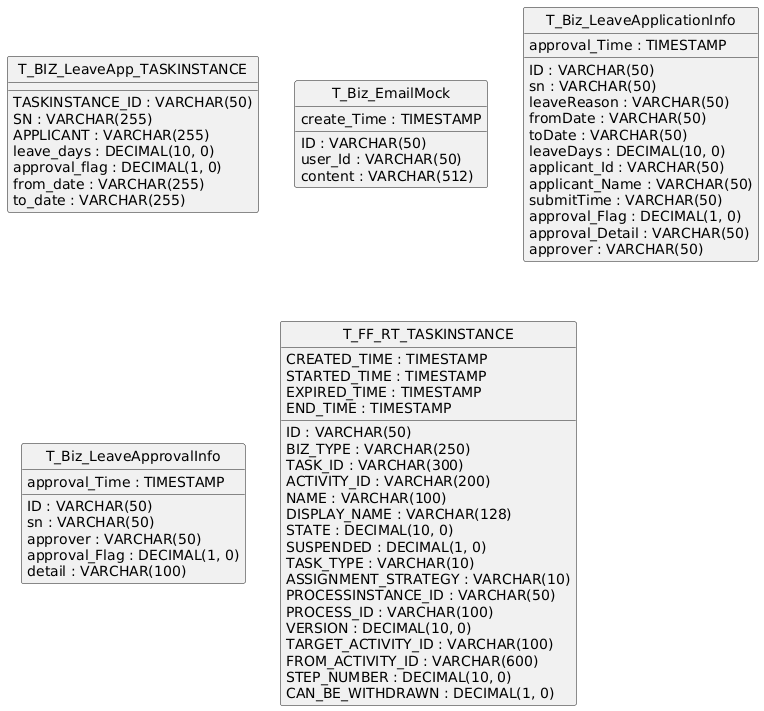

The diagram above was rendered by PlantUML. Its source (embedded in the PNG):
@startuml
hide circle
skinparam linetype ortho

entity "T_BIZ_LeaveApp_TASKINSTANCE" as T_BIZ_LeaveApp_TASKINSTANCE {
  TASKINSTANCE_ID : VARCHAR(50)
  SN : VARCHAR(255)
  APPLICANT : VARCHAR(255)
  leave_days : DECIMAL(10, 0)
  approval_flag : DECIMAL(1, 0)
  from_date : VARCHAR(255)
  to_date : VARCHAR(255)
}

entity "T_Biz_EmailMock" as T_Biz_EmailMock {
  ID : VARCHAR(50)
  user_Id : VARCHAR(50)
  content : VARCHAR(512)
  create_Time : TIMESTAMP
}

entity "T_Biz_LeaveApplicationInfo" as T_Biz_LeaveApplicationInfo {
  ID : VARCHAR(50)
  sn : VARCHAR(50)
  leaveReason : VARCHAR(50)
  fromDate : VARCHAR(50)
  toDate : VARCHAR(50)
  leaveDays : DECIMAL(10, 0)
  applicant_Id : VARCHAR(50)
  applicant_Name : VARCHAR(50)
  submitTime : VARCHAR(50)
  approval_Flag : DECIMAL(1, 0)
  approval_Detail : VARCHAR(50)
  approver : VARCHAR(50)
  approval_Time : TIMESTAMP
}

entity "T_Biz_LeaveApprovalInfo" as T_Biz_LeaveApprovalInfo {
  ID : VARCHAR(50)
  sn : VARCHAR(50)
  approver : VARCHAR(50)
  approval_Flag : DECIMAL(1, 0)
  detail : VARCHAR(100)
  approval_Time : TIMESTAMP
}

entity "T_FF_RT_TASKINSTANCE" as T_FF_RT_TASKINSTANCE {
  ID : VARCHAR(50)
  BIZ_TYPE : VARCHAR(250)
  TASK_ID : VARCHAR(300)
  ACTIVITY_ID : VARCHAR(200)
  NAME : VARCHAR(100)
  DISPLAY_NAME : VARCHAR(128)
  STATE : DECIMAL(10, 0)
  SUSPENDED : DECIMAL(1, 0)
  TASK_TYPE : VARCHAR(10)
  CREATED_TIME : TIMESTAMP
  STARTED_TIME : TIMESTAMP
  EXPIRED_TIME : TIMESTAMP
  END_TIME : TIMESTAMP
  ASSIGNMENT_STRATEGY : VARCHAR(10)
  PROCESSINSTANCE_ID : VARCHAR(50)
  PROCESS_ID : VARCHAR(100)
  VERSION : DECIMAL(10, 0)
  TARGET_ACTIVITY_ID : VARCHAR(100)
  FROM_ACTIVITY_ID : VARCHAR(600)
  STEP_NUMBER : DECIMAL(10, 0)
  CAN_BE_WITHDRAWN : DECIMAL(1, 0)
}

@enduml